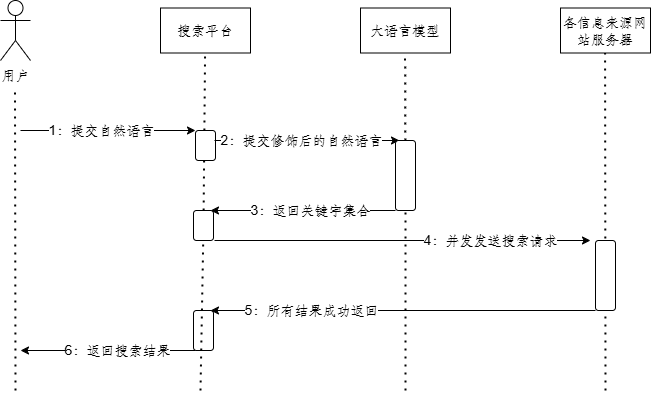

The diagram above was exported from draw.io. Its source (the exported page's mxGraphModel, read from the mxfile embedded in the PNG):
<mxGraphModel dx="835" dy="514" grid="1" gridSize="10" guides="1" tooltips="1" connect="1" arrows="1" fold="1" page="1" pageScale="1" pageWidth="827" pageHeight="1169" math="0" shadow="0">
  <root>
    <mxCell id="0" />
    <mxCell id="1" parent="0" />
    <mxCell id="rBq4k1n-0M6meJgrLLwT-1" value="用户" style="shape=umlActor;verticalLabelPosition=bottom;verticalAlign=top;html=1;outlineConnect=0;" vertex="1" parent="1">
      <mxGeometry x="200" y="130" width="30" height="60" as="geometry" />
    </mxCell>
    <mxCell id="rBq4k1n-0M6meJgrLLwT-2" value="" style="endArrow=none;dashed=1;html=1;dashPattern=1 3;strokeWidth=2;rounded=0;" edge="1" parent="1">
      <mxGeometry width="50" height="50" relative="1" as="geometry">
        <mxPoint x="215" y="520" as="sourcePoint" />
        <mxPoint x="214.5" y="220" as="targetPoint" />
      </mxGeometry>
    </mxCell>
    <mxCell id="rBq4k1n-0M6meJgrLLwT-3" value="搜索平台" style="rounded=0;whiteSpace=wrap;html=1;" vertex="1" parent="1">
      <mxGeometry x="360" y="137.5" width="90" height="45" as="geometry" />
    </mxCell>
    <mxCell id="rBq4k1n-0M6meJgrLLwT-4" value="" style="endArrow=none;dashed=1;html=1;dashPattern=1 3;strokeWidth=2;rounded=0;" edge="1" parent="1" source="rBq4k1n-0M6meJgrLLwT-24">
      <mxGeometry width="50" height="50" relative="1" as="geometry">
        <mxPoint x="405" y="520" as="sourcePoint" />
        <mxPoint x="404.5800000000001" y="182.5" as="targetPoint" />
      </mxGeometry>
    </mxCell>
    <mxCell id="rBq4k1n-0M6meJgrLLwT-5" value="大语言模型" style="rounded=0;whiteSpace=wrap;html=1;" vertex="1" parent="1">
      <mxGeometry x="560" y="137.5" width="90" height="45" as="geometry" />
    </mxCell>
    <mxCell id="rBq4k1n-0M6meJgrLLwT-6" value="" style="endArrow=none;dashed=1;html=1;dashPattern=1 3;strokeWidth=2;rounded=0;" edge="1" parent="1" source="rBq4k1n-0M6meJgrLLwT-13">
      <mxGeometry width="50" height="50" relative="1" as="geometry">
        <mxPoint x="605.08" y="522.5" as="sourcePoint" />
        <mxPoint x="604.58" y="182.5" as="targetPoint" />
      </mxGeometry>
    </mxCell>
    <mxCell id="rBq4k1n-0M6meJgrLLwT-7" value="" style="endArrow=classic;html=1;rounded=0;entryX=0;entryY=0;entryDx=0;entryDy=0;" edge="1" parent="1" target="rBq4k1n-0M6meJgrLLwT-9">
      <mxGeometry width="50" height="50" relative="1" as="geometry">
        <mxPoint x="220" y="260" as="sourcePoint" />
        <mxPoint x="390" y="261" as="targetPoint" />
      </mxGeometry>
    </mxCell>
    <mxCell id="rBq4k1n-0M6meJgrLLwT-8" value="1：提交自然语言" style="edgeLabel;html=1;align=center;verticalAlign=middle;resizable=0;points=[];" vertex="1" connectable="0" parent="rBq4k1n-0M6meJgrLLwT-7">
      <mxGeometry x="-0.1163" y="1" relative="1" as="geometry">
        <mxPoint x="3" y="1" as="offset" />
      </mxGeometry>
    </mxCell>
    <mxCell id="rBq4k1n-0M6meJgrLLwT-9" value="" style="rounded=1;whiteSpace=wrap;html=1;" vertex="1" parent="1">
      <mxGeometry x="395" y="260" width="20" height="30" as="geometry" />
    </mxCell>
    <mxCell id="rBq4k1n-0M6meJgrLLwT-10" value="" style="endArrow=classic;html=1;rounded=0;exitX=1;exitY=1;exitDx=0;exitDy=0;" edge="1" parent="1">
      <mxGeometry width="50" height="50" relative="1" as="geometry">
        <mxPoint x="414" y="270" as="sourcePoint" />
        <mxPoint x="599" y="270" as="targetPoint" />
      </mxGeometry>
    </mxCell>
    <mxCell id="rBq4k1n-0M6meJgrLLwT-11" value="2：提交修饰后的自然语言" style="edgeLabel;html=1;align=center;verticalAlign=middle;resizable=0;points=[];" vertex="1" connectable="0" parent="rBq4k1n-0M6meJgrLLwT-10">
      <mxGeometry x="-0.166" y="1" relative="1" as="geometry">
        <mxPoint x="9" y="1" as="offset" />
      </mxGeometry>
    </mxCell>
    <mxCell id="rBq4k1n-0M6meJgrLLwT-12" value="" style="endArrow=none;dashed=1;html=1;dashPattern=1 3;strokeWidth=2;rounded=0;" edge="1" parent="1" target="rBq4k1n-0M6meJgrLLwT-13">
      <mxGeometry width="50" height="50" relative="1" as="geometry">
        <mxPoint x="605" y="520" as="sourcePoint" />
        <mxPoint x="604.58" y="182.5" as="targetPoint" />
      </mxGeometry>
    </mxCell>
    <mxCell id="rBq4k1n-0M6meJgrLLwT-13" value="" style="rounded=1;whiteSpace=wrap;html=1;" vertex="1" parent="1">
      <mxGeometry x="595" y="270" width="20" height="70" as="geometry" />
    </mxCell>
    <mxCell id="rBq4k1n-0M6meJgrLLwT-14" value="" style="endArrow=classic;html=1;rounded=0;exitX=0;exitY=1;exitDx=0;exitDy=0;" edge="1" parent="1" source="rBq4k1n-0M6meJgrLLwT-13">
      <mxGeometry width="50" height="50" relative="1" as="geometry">
        <mxPoint x="450" y="330" as="sourcePoint" />
        <mxPoint x="410" y="340" as="targetPoint" />
      </mxGeometry>
    </mxCell>
    <mxCell id="rBq4k1n-0M6meJgrLLwT-15" value="3：返回关键字集合" style="edgeLabel;html=1;align=center;verticalAlign=middle;resizable=0;points=[];" vertex="1" connectable="0" parent="rBq4k1n-0M6meJgrLLwT-14">
      <mxGeometry x="0.3385" y="1" relative="1" as="geometry">
        <mxPoint x="39" y="-1" as="offset" />
      </mxGeometry>
    </mxCell>
    <mxCell id="rBq4k1n-0M6meJgrLLwT-17" value="" style="rounded=1;whiteSpace=wrap;html=1;" vertex="1" parent="1">
      <mxGeometry x="393" y="440" width="20" height="40" as="geometry" />
    </mxCell>
    <mxCell id="rBq4k1n-0M6meJgrLLwT-18" value="" style="endArrow=classic;html=1;rounded=0;exitX=0;exitY=1;exitDx=0;exitDy=0;" edge="1" parent="1">
      <mxGeometry width="50" height="50" relative="1" as="geometry">
        <mxPoint x="395" y="479.99999999999994" as="sourcePoint" />
        <mxPoint x="220" y="479.99999999999994" as="targetPoint" />
      </mxGeometry>
    </mxCell>
    <mxCell id="rBq4k1n-0M6meJgrLLwT-19" value="6：返回搜索结果" style="edgeLabel;html=1;align=center;verticalAlign=middle;resizable=0;points=[];" vertex="1" connectable="0" parent="rBq4k1n-0M6meJgrLLwT-18">
      <mxGeometry x="0.3385" y="1" relative="1" as="geometry">
        <mxPoint x="39" y="-1" as="offset" />
      </mxGeometry>
    </mxCell>
    <mxCell id="rBq4k1n-0M6meJgrLLwT-20" value="各信息来源网站服务器" style="rounded=0;whiteSpace=wrap;html=1;" vertex="1" parent="1">
      <mxGeometry x="760" y="137.5" width="90" height="45" as="geometry" />
    </mxCell>
    <mxCell id="rBq4k1n-0M6meJgrLLwT-21" value="" style="endArrow=none;dashed=1;html=1;dashPattern=1 3;strokeWidth=2;rounded=0;" edge="1" parent="1">
      <mxGeometry width="50" height="50" relative="1" as="geometry">
        <mxPoint x="805" y="520" as="sourcePoint" />
        <mxPoint x="804.58" y="182.5" as="targetPoint" />
      </mxGeometry>
    </mxCell>
    <mxCell id="rBq4k1n-0M6meJgrLLwT-25" value="" style="endArrow=classic;html=1;rounded=0;exitX=1;exitY=1;exitDx=0;exitDy=0;" edge="1" parent="1">
      <mxGeometry width="50" height="50" relative="1" as="geometry">
        <mxPoint x="414" y="370" as="sourcePoint" />
        <mxPoint x="790" y="370" as="targetPoint" />
      </mxGeometry>
    </mxCell>
    <mxCell id="rBq4k1n-0M6meJgrLLwT-26" value="4：并发发送搜索请求" style="edgeLabel;html=1;align=center;verticalAlign=middle;resizable=0;points=[];" vertex="1" connectable="0" parent="rBq4k1n-0M6meJgrLLwT-25">
      <mxGeometry x="-0.166" y="1" relative="1" as="geometry">
        <mxPoint x="119" y="1" as="offset" />
      </mxGeometry>
    </mxCell>
    <mxCell id="rBq4k1n-0M6meJgrLLwT-28" value="" style="rounded=1;whiteSpace=wrap;html=1;" vertex="1" parent="1">
      <mxGeometry x="795" y="370" width="20" height="70" as="geometry" />
    </mxCell>
    <mxCell id="rBq4k1n-0M6meJgrLLwT-29" value="" style="endArrow=classic;html=1;rounded=0;exitX=0;exitY=1;exitDx=0;exitDy=0;" edge="1" parent="1" source="rBq4k1n-0M6meJgrLLwT-28">
      <mxGeometry width="50" height="50" relative="1" as="geometry">
        <mxPoint x="505" y="450" as="sourcePoint" />
        <mxPoint x="410" y="440" as="targetPoint" />
      </mxGeometry>
    </mxCell>
    <mxCell id="rBq4k1n-0M6meJgrLLwT-30" value="5：所有结果成功返回" style="edgeLabel;html=1;align=center;verticalAlign=middle;resizable=0;points=[];" vertex="1" connectable="0" parent="rBq4k1n-0M6meJgrLLwT-29">
      <mxGeometry x="0.3385" y="1" relative="1" as="geometry">
        <mxPoint x="-27" y="-1" as="offset" />
      </mxGeometry>
    </mxCell>
    <mxCell id="rBq4k1n-0M6meJgrLLwT-32" value="" style="endArrow=none;dashed=1;html=1;dashPattern=1 3;strokeWidth=2;rounded=0;" edge="1" parent="1" target="rBq4k1n-0M6meJgrLLwT-24">
      <mxGeometry width="50" height="50" relative="1" as="geometry">
        <mxPoint x="400" y="520" as="sourcePoint" />
        <mxPoint x="404.5800000000001" y="182.5" as="targetPoint" />
      </mxGeometry>
    </mxCell>
    <mxCell id="rBq4k1n-0M6meJgrLLwT-24" value="" style="rounded=1;whiteSpace=wrap;html=1;" vertex="1" parent="1">
      <mxGeometry x="393" y="340" width="20" height="30" as="geometry" />
    </mxCell>
  </root>
</mxGraphModel>